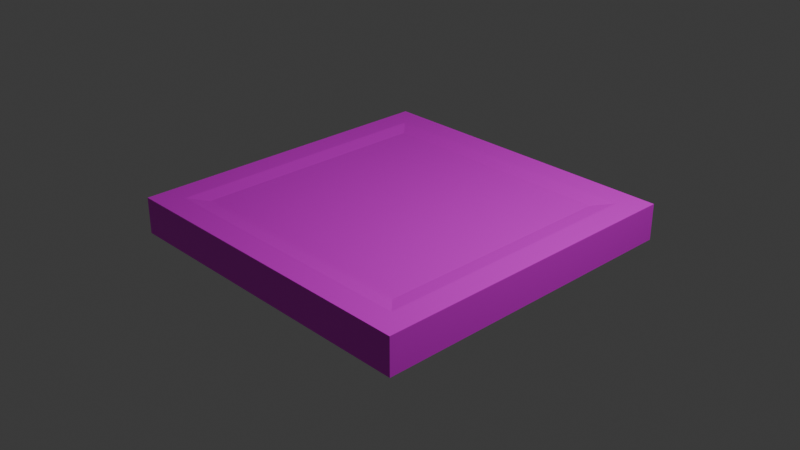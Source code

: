# Source: Platform.blend  (saved by Blender 5.2.45; exported with 4.5.12 LTS)
import bpy
from mathutils import Matrix  # noqa: F401  (used for matrix-valued properties, if any)

bpy.ops.wm.read_factory_settings(use_empty=True)
scene = bpy.context.scene
scene.name = 'Scene'

# ---- collections
col_collection = bpy.data.collections.new('Collection'); scene.collection.children.link(col_collection)

# ---- images (referenced by path relative to the original .blend; pixels are not part of the script)
import os
ASSET_DIR = os.environ.get("B2B_ASSET_DIR", "")  # directory of the original .blend (textures are referenced by path, not embedded)
HERE = os.path.dirname(os.path.abspath(__file__))  # packed textures are extracted next to this script under _unpacked/

def load_image(name, relpath, width, height, colorspace="sRGB"):
    """Load a texture the original file referenced (path relative to the .blend, or extracted next to this script)."""
    p = next((c for c in (os.path.join(HERE, relpath), os.path.join(ASSET_DIR, relpath)) if relpath and os.path.exists(c)), "")
    if p:
        img = bpy.data.images.load(p, check_existing=True)
        img.name = name
    else:  # same state as the original file: an image datablock whose file is absent (Cycles renders it pink)
        img = bpy.data.images.new(name, width, height)
        img.source = "FILE"
        img.filepath = "//" + (relpath or name)
    img.colorspace_settings.name = colorspace
    return img
img_t_platform = load_image('T_Platform', 'T_Platform.png', 1024, 1024, 'sRGB')

# ---- materials (node trees are filled in below, after node groups)
mat_material = bpy.data.materials.new('Material')
mat_material.alpha_threshold = 0.0
mat_material.use_backface_culling_lightprobe_volume = False
mat_material.roughness = 0.5
mat_material.line_color = (0.0, 0.0, 0.0, 1.0)

# ---- material node trees
mat_material.use_nodes = True; mat_material.node_tree.nodes.clear()
_N = mat_material.node_tree.nodes; _L = mat_material.node_tree.links
n0 = _N.new('ShaderNodeOutputMaterial'); n0.name = 'Material Output'; n0.location = (200, 100)
n1 = _N.new('ShaderNodeBsdfPrincipled'); n1.name = 'Principled BSDF'; n1.location = (-200, 100)
n1.inputs[10].default_value = 0.005
n2 = _N.new('ShaderNodeTexImage'); n2.name = 'Image Texture'; n2.location = (-490, 75)
n2.image = img_t_platform
_L.new(n1.outputs[0], n0.inputs[0])
_L.new(n2.outputs[0], n1.inputs[0])
n0.is_active_output = True

# ---- world
world_world = bpy.data.worlds.new('World'); scene.world = world_world
world_world.use_nodes = True; world_world.node_tree.nodes.clear()
_N = world_world.node_tree.nodes; _L = world_world.node_tree.links
n0 = _N.new('ShaderNodeOutputWorld'); n0.name = 'World Output'; n0.location = (200, 100)
n1 = _N.new('ShaderNodeBackground'); n1.name = 'Background'; n1.location = (-200, 100)
n1.inputs[0].default_value = (0.05088, 0.05088, 0.05088, 1.0)
_L.new(n1.outputs[0], n0.inputs[0])
n0.is_active_output = True
world_world.color = (0.05088, 0.05088, 0.05088)
world_world.sun_shadow_jitter_overblur = 0.0

# ---- cameras
cam_camera = bpy.data.cameras.new('Camera')
cam_camera.clip_end = 100.0
cam_camera.ortho_scale = 7.314

# ---- lights
light_light = bpy.data.lights.new('Light', 'POINT')
light_light.energy = 1000.0
light_light.shadow_soft_size = 0.1

# ---- meshes
me_cube = bpy.data.meshes.new('Cube')
me_cube.from_pydata([(1.0, 1.0, 0.35), (1.0, 1.0, -0.35), (1.0, -1.0, 0.35), (1.0, -1.0, -0.35), (1.0, -0.85, 0.35), (1.0, -0.85, -0.35), (1.0, 0.85, -0.35), (1.0, 0.85, 0.35), (0.85, -1.0, -0.35), (0.85, 1.0, 0.35), (0.85, 1.0, -0.35), (0.85, -1.0, 0.35), (0.75, -0.75, 0.3), (0.85, -0.85, -0.35), (0.85, 0.85, -0.35), (0.75, 0.75, 0.3), (-1.0, 1.0, 0.35), (-1.0, 1.0, -0.35), (-1.0, -1.0, 0.35), (-1.0, -1.0, -0.35), (-1.0, -0.85, 0.35), (-1.0, -0.85, -0.35), (-1.0, 0.85, -0.35), (-1.0, 0.85, 0.35), (-0.85, -1.0, -0.35), (-0.85, 1.0, 0.35), (-0.85, 1.0, -0.35), (-0.85, -1.0, 0.35), (-0.75, -0.75, 0.3), (-0.85, -0.85, -0.35), (-0.85, 0.85, -0.35), (-0.75, 0.75, 0.3), (0.85, -0.85, 0.35), (0.85, 0.85, 0.35), (-0.85, -0.85, 0.35), (-0.85, 0.85, 0.35)], [], [(13, 5, 3, 8), (5, 4, 2, 3), (10, 9, 0, 1), (10, 1, 6, 14), (1, 0, 7, 6), (0, 9, 33, 7), (4, 32, 11, 2), (3, 2, 11, 8), (29, 24, 19, 21), (21, 19, 18, 20), (26, 17, 16, 25), (13, 14, 6, 5), (26, 30, 22, 17), (17, 22, 23, 16), (16, 23, 35, 25), (9, 25, 35, 33), (26, 10, 14, 30), (20, 18, 27, 34), (19, 24, 27, 18), (25, 9, 10, 26), (8, 24, 29, 13), (30, 29, 21, 22), (12, 28, 34, 32), (32, 34, 27, 11), (8, 11, 27, 24), (13, 29, 30, 14), (12, 15, 31, 28), (33, 32, 4, 7), (22, 21, 20, 23), (15, 33, 35, 31), (23, 20, 34, 35), (15, 12, 32, 33), (28, 31, 35, 34), (7, 4, 5, 6)])
_uv = me_cube.uv_layers.new(name='UVMap')
_uv.uv.foreach_set('vector', [0.9678, 0.7223, 0.9958, 0.7223, 0.9958, 0.7503, 0.9678, 0.7503, 0.1153, 0.0001652, 0.1808, 0.1228, 0.1603, 0.1232, 0.08618, 0.01688, 0.5928, 0.06775, 0.4608, 0.1541, 0.4581, 0.1315, 0.5707, 0.03632, 0.9678, 0.3775, 0.9958, 0.3775, 0.9958, 0.4054, 0.9678, 0.4054, 0.5707, 0.03632, 0.4581, 0.1315, 0.435, 0.1232, 0.5372, 0.0001652, 0.9995, 0.3771, 0.9715, 0.3771, 0.9715, 0.349, 0.9995, 0.349, 0.9998, 0.02809, 0.9717, 0.02819, 0.9718, 0.0002347, 0.9997, 0.0001652, 0.08618, 0.01688, 0.1603, 0.1232, 0.1506, 0.1458, 0.05174, 0.04294, 0.6509, 0.7223, 0.6509, 0.7503, 0.623, 0.7503, 0.623, 0.7223, 0.06405, 0.5428, 0.03346, 0.5151, 0.1439, 0.4062, 0.1709, 0.4116, 0.6226, 0.5582, 0.5875, 0.5917, 0.4733, 0.465, 0.4881, 0.4346, 0.9678, 0.7223, 0.9678, 0.4054, 0.9958, 0.4054, 0.9958, 0.7223, 0.6509, 0.3775, 0.6509, 0.4054, 0.623, 0.4054, 0.623, 0.3775, 0.5875, 0.5917, 0.5401, 0.6239, 0.4508, 0.4615, 0.4733, 0.465, 0.623, 0.3771, 0.623, 0.3491, 0.6511, 0.3492, 0.651, 0.3771, 0.9715, 0.3771, 0.651, 0.3771, 0.6511, 0.3492, 0.9715, 0.349, 0.6509, 0.3775, 0.9678, 0.3775, 0.9678, 0.4054, 0.6509, 0.4054, 0.6237, 0.02936, 0.6237, 0.0015, 0.6515, 0.001406, 0.6516, 0.02949, 0.03346, 0.5151, 0.0001652, 0.4759, 0.1395, 0.3866, 0.1439, 0.4062, 0.4881, 0.4346, 0.4608, 0.1541, 0.5928, 0.06775, 0.6226, 0.5582, 0.9678, 0.7503, 0.6509, 0.7503, 0.6509, 0.7223, 0.9678, 0.7223, 0.6509, 0.4054, 0.6509, 0.7223, 0.623, 0.7223, 0.623, 0.4054, 0.951, 0.04933, 0.6726, 0.05008, 0.6516, 0.02949, 0.9717, 0.02819, 0.9717, 0.02819, 0.6516, 0.02949, 0.6515, 0.001406, 0.9718, 0.0002347, 0.05174, 0.04294, 0.1506, 0.1458, 0.1395, 0.3866, 0.0001652, 0.4759, 0.9678, 0.7223, 0.6509, 0.7223, 0.6509, 0.4054, 0.9678, 0.4054, 0.2798, 0.9038, 0.0001652, 0.9038, 0.0001653, 0.6242, 0.2798, 0.6242, 0.9715, 0.349, 0.9717, 0.02819, 0.9998, 0.02809, 0.9995, 0.349, 0.5401, 0.6239, 0.06405, 0.5428, 0.1709, 0.4116, 0.4508, 0.4615, 0.9502, 0.3277, 0.9715, 0.349, 0.6511, 0.3492, 0.6716, 0.3287, 0.623, 0.3491, 0.6237, 0.02936, 0.6516, 0.02949, 0.6511, 0.3492, 0.9502, 0.3277, 0.951, 0.04933, 0.9717, 0.02819, 0.9715, 0.349, 0.6726, 0.05008, 0.6716, 0.3287, 0.6511, 0.3492, 0.6516, 0.02949, 0.435, 0.1232, 0.1808, 0.1228, 0.1153, 0.0001652, 0.5372, 0.0001652])
me_cube.materials.append(mat_material)
me_cube.use_mirror_vertex_groups = False
me_cube.use_paint_bone_selection = False
me_cube.use_paint_mask = True
me_cube.update()

# ---- objects
ob_cube = bpy.data.objects.new('Cube', me_cube)
ob_light = bpy.data.objects.new('Light', light_light)
ob_camera = bpy.data.objects.new('Camera', cam_camera)

# ---- transforms, parenting, visibility, modifiers, constraints
ob_cube.location = (0.0, 0.0, 0.0)
ob_cube.scale = (1.8, 1.8, 0.5714)
ob_cube.lock_rotations_4d = False
ob_cube.empty_display_type = 'ARROWS'
ob_cube.lineart.crease_threshold = 0.0
ob_light.location = (4.076, 1.005, 5.904)
ob_light.rotation_euler = (0.6503, 0.05522, 1.866)
ob_light.lock_rotations_4d = False
ob_light.empty_display_type = 'ARROWS'
ob_light.color = (0.0, 0.0, 0.0, 0.0)
ob_light.lineart.crease_threshold = 0.0
ob_camera.location = (7.359, -6.926, 4.958)
ob_camera.rotation_euler = (1.109, 0.0, 0.8149)
ob_camera.lock_rotations_4d = False
ob_camera.empty_display_type = 'ARROWS'
ob_camera.color = (0.0, 0.0, 0.0, 0.0)
ob_camera.display_type = 'WIRE'
ob_camera.lineart.crease_threshold = 0.0

# ---- collection membership
col_collection.objects.link(ob_cube)
col_collection.objects.link(ob_light)
col_collection.objects.link(ob_camera)

# ---- scene / render settings (as saved in the file)
scene.camera = ob_camera
scene.frame_start = 1; scene.frame_end = 250; scene.frame_set(1)
scene.render.engine = 'BLENDER_EEVEE_NEXT'
scene.render.bake_bias = 0.0
scene.render.bake_samples = 0
scene.render.compositor_device = 'GPU'
scene.eevee.use_volume_custom_range = False
scene.eevee.fast_gi_thickness_near = 0.1
scene.eevee.fast_gi_thickness_far = 0.0
scene.eevee.ray_tracing_options.screen_trace_thickness = 0.1
bpy.context.view_layer.update()
